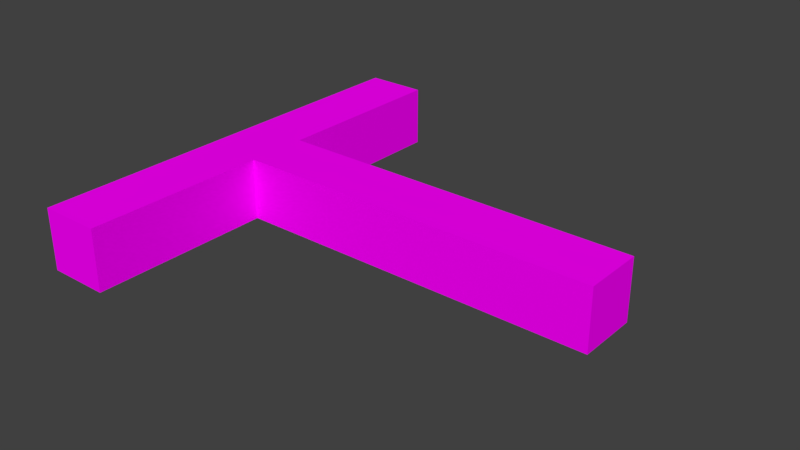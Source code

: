 # Source: corridor.blend  (saved by Blender 2.79.0; exported with 4.5.12 LTS)
import bpy
from mathutils import Matrix  # noqa: F401  (used for matrix-valued properties, if any)

bpy.ops.wm.read_factory_settings(use_empty=True)
scene = bpy.context.scene
scene.name = 'Scene'

# ---- collections
col_collection_1 = bpy.data.collections.new('Collection 1'); scene.collection.children.link(col_collection_1)
col_collection_3 = bpy.data.collections.new('Collection 3'); scene.collection.children.link(col_collection_3)

# ---- images (referenced by path relative to the original .blend; pixels are not part of the script)
import os
ASSET_DIR = os.environ.get("B2B_ASSET_DIR", "")  # directory of the original .blend (textures are referenced by path, not embedded)
HERE = os.path.dirname(os.path.abspath(__file__))  # packed textures are extracted next to this script under _unpacked/

def load_image(name, relpath, width, height, colorspace="sRGB"):
    """Load a texture the original file referenced (path relative to the .blend, or extracted next to this script)."""
    p = next((c for c in (os.path.join(HERE, relpath), os.path.join(ASSET_DIR, relpath)) if relpath and os.path.exists(c)), "")
    if p:
        img = bpy.data.images.load(p, check_existing=True)
        img.name = name
    else:  # same state as the original file: an image datablock whose file is absent (Cycles renders it pink)
        img = bpy.data.images.new(name, width, height)
        img.source = "FILE"
        img.filepath = "//" + (relpath or name)
    img.colorspace_settings.name = colorspace
    return img
img_stonewall01_jpg = load_image('stoneWall01.jpg', 'stoneWall01.jpg', 1024, 1024, 'sRGB')
img_stonefloor_jpg = load_image('stoneFloor.jpg', 'stoneFloor.jpg', 1024, 1024, 'sRGB')
img_stonewall02_jpg = load_image('stoneWall02.jpg', 'stoneWall02.jpg', 1024, 1024, 'sRGB')
img_oldwood01_jpg = load_image('oldWood01.jpg', 'oldWood01.jpg', 1024, 1024, 'sRGB')

# ---- materials (node trees are filled in below, after node groups)
mat_white = bpy.data.materials.new('White')
mat_white.alpha_threshold = 0.0
mat_white.roughness = 0.5
mat_white.line_color = (0.0, 0.0, 0.0, 1.0)
mat_black = bpy.data.materials.new('Black')
mat_black.alpha_threshold = 0.0
mat_black.diffuse_color = (0.04667, 0.04667, 0.04667, 1.0)
mat_black.roughness = 0.5
mat_wall_cycles = bpy.data.materials.new('Wall_cycles')
mat_wall_cycles.alpha_threshold = 0.0
mat_wall_cycles.roughness = 0.5
mat_floor_cycles = bpy.data.materials.new('Floor_cycles')
mat_floor_cycles.alpha_threshold = 0.0
mat_floor_cycles.roughness = 0.5
mat_ceiling_cycles = bpy.data.materials.new('Ceiling_cycles')
mat_ceiling_cycles.alpha_threshold = 0.0
mat_ceiling_cycles.roughness = 0.5
mat_wood_cycles = bpy.data.materials.new('wood_cycles')
mat_wood_cycles.alpha_threshold = 0.0
mat_wood_cycles.roughness = 0.5

# ---- material node trees
mat_white.use_nodes = True; mat_white.node_tree.nodes.clear()
_N = mat_white.node_tree.nodes; _L = mat_white.node_tree.links
n0 = _N.new('ShaderNodeOutputMaterial'); n0.name = 'Material Output'; n0.location = (300, 300)
n1 = _N.new('ShaderNodeBsdfDiffuse'); n1.name = 'Diffuse BSDF'; n1.location = (10, 300)
_L.new(n1.outputs[0], n0.inputs[0])
n0.is_active_output = True
mat_black.use_nodes = True; mat_black.node_tree.nodes.clear()
_N = mat_black.node_tree.nodes; _L = mat_black.node_tree.links
n0 = _N.new('ShaderNodeOutputMaterial'); n0.name = 'Material Output'; n0.location = (300, 300)
n1 = _N.new('ShaderNodeBsdfDiffuse'); n1.name = 'Diffuse BSDF'; n1.location = (10, 300)
n1.inputs[0].default_value = (0.04721, 0.04721, 0.04721, 1.0)
_L.new(n1.outputs[0], n0.inputs[0])
n0.is_active_output = True
mat_wall_cycles.use_nodes = True; mat_wall_cycles.node_tree.nodes.clear()
_N = mat_wall_cycles.node_tree.nodes; _L = mat_wall_cycles.node_tree.links
n0 = _N.new('ShaderNodeOutputMaterial'); n0.name = 'Material Output'; n0.location = (300, 300)
n1 = _N.new('ShaderNodeBsdfDiffuse'); n1.name = 'Diffuse BSDF'; n1.location = (10, 300)
n2 = _N.new('ShaderNodeTexImage'); n2.name = 'Image Texture'; n2.location = (-180, 300)
n2.width = 140
n2.image = img_stonewall01_jpg
_L.new(n1.outputs[0], n0.inputs[0])
_L.new(n2.outputs[0], n1.inputs[0])
n0.is_active_output = True
mat_floor_cycles.use_nodes = True; mat_floor_cycles.node_tree.nodes.clear()
_N = mat_floor_cycles.node_tree.nodes; _L = mat_floor_cycles.node_tree.links
n0 = _N.new('ShaderNodeOutputMaterial'); n0.name = 'Material Output'; n0.location = (300, 300)
n1 = _N.new('ShaderNodeBsdfDiffuse'); n1.name = 'Diffuse BSDF'; n1.location = (10, 300)
n2 = _N.new('ShaderNodeTexImage'); n2.name = 'Image Texture'; n2.location = (-180, 300)
n2.width = 140
n2.image = img_stonefloor_jpg
_L.new(n1.outputs[0], n0.inputs[0])
_L.new(n2.outputs[0], n1.inputs[0])
n0.is_active_output = True
mat_ceiling_cycles.use_nodes = True; mat_ceiling_cycles.node_tree.nodes.clear()
_N = mat_ceiling_cycles.node_tree.nodes; _L = mat_ceiling_cycles.node_tree.links
n0 = _N.new('ShaderNodeOutputMaterial'); n0.name = 'Material Output'; n0.location = (300, 300)
n1 = _N.new('ShaderNodeBsdfDiffuse'); n1.name = 'Diffuse BSDF'; n1.location = (10, 300)
n2 = _N.new('ShaderNodeTexImage'); n2.name = 'Image Texture'; n2.location = (-180, 300)
n2.width = 140
n2.image = img_stonewall02_jpg
_L.new(n1.outputs[0], n0.inputs[0])
_L.new(n2.outputs[0], n1.inputs[0])
n0.is_active_output = True
mat_wood_cycles.use_nodes = True; mat_wood_cycles.node_tree.nodes.clear()
_N = mat_wood_cycles.node_tree.nodes; _L = mat_wood_cycles.node_tree.links
n0 = _N.new('ShaderNodeOutputMaterial'); n0.name = 'Material Output'; n0.location = (300, 300)
n1 = _N.new('ShaderNodeBsdfDiffuse'); n1.name = 'Diffuse BSDF'; n1.location = (10, 300)
n2 = _N.new('ShaderNodeTexImage'); n2.name = 'Image Texture'; n2.location = (-180, 300)
n2.width = 140
n2.image = img_oldwood01_jpg
_L.new(n1.outputs[0], n0.inputs[0])
_L.new(n2.outputs[0], n1.inputs[0])
n0.is_active_output = True

# ---- world
world_world = bpy.data.worlds.new('World'); scene.world = world_world
world_world.color = (0.05088, 0.05088, 0.05088)
world_world.use_sun_shadow = False
world_world.sun_shadow_jitter_overblur = 0.0
world_world.cycles.sampling_method = 'MANUAL'

# ---- meshes
me_corridor = bpy.data.meshes.new('Corridor')
me_corridor.from_pydata([(1.0, 1.0, -1.0), (1.0, -1.0, -1.0), (-1.0, -1.0, -1.0), (-1.0, 1.0, -1.0), (1.0, 1.0, 1.0), (1.0, -1.0, 1.0), (-1.0, -1.0, 1.0), (-1.0, 1.0, 1.0), (3.0, 1.0, -1.0), (3.0, -1.0, -1.0), (3.0, 1.0, 1.0), (3.0, -1.0, 1.0), (5.0, 1.0, -1.0), (5.0, -1.0, -1.0), (5.0, 1.0, 1.0), (5.0, -1.0, 1.0), (7.0, 1.0, -1.0), (7.0, -1.0, -1.0), (7.0, 1.0, 1.0), (7.0, -1.0, 1.0), (-7.0, -1.0, -1.0), (-7.0, 1.0, -1.0), (-7.0, -1.0, 1.0), (-7.0, 1.0, 1.0), (-3.0, -1.0, 1.0), (-5.0, -1.0, 1.0), (-5.0, -1.0, -1.0), (-3.0, -1.0, -1.0), (-3.0, 1.0, 1.0), (-5.0, 1.0, 1.0), (-3.0, 1.0, -1.0), (-5.0, 1.0, -1.0), (-7.0, 7.0, -1.0), (-7.0, 7.0, 1.0), (-5.0, 7.0, 1.0), (-5.0, 7.0, -1.0), (-7.0, 3.0, -1.0), (-7.0, 5.0, -1.0), (-5.0, 5.0, -1.0), (-5.0, 3.0, -1.0), (-5.0, 5.0, 1.0), (-5.0, 3.0, 1.0), (-7.0, 5.0, 1.0), (-7.0, 3.0, 1.0), (-7.0, -3.0, -1.0), (-7.0, -3.0, 1.0), (-5.0, -3.0, 1.0), (-5.0, -3.0, -1.0), (-7.0, -5.0, -1.0), (-7.0, -5.0, 1.0), (-5.0, -5.0, 1.0), (-5.0, -5.0, -1.0), (-7.0, -7.0, -1.0), (-7.0, -7.0, 1.0), (-5.0, -7.0, 1.0), (-5.0, -7.0, -1.0)], [], [(0, 3, 2, 1), (4, 5, 6, 7), (4, 10, 11, 5), (1, 2, 6, 5), (22, 45, 44, 20), (4, 7, 3, 0), (10, 14, 15, 11), (5, 11, 9, 1), (0, 8, 10, 4), (1, 9, 8, 0), (12, 16, 18, 14), (8, 12, 14, 10), (11, 15, 13, 9), (9, 13, 12, 8), (16, 17, 19, 18), (15, 19, 17, 13), (13, 17, 16, 12), (14, 18, 19, 15), (20, 21, 23, 22), (25, 22, 23, 29), (38, 35, 32, 37), (31, 21, 20, 26), (3, 30, 27, 2), (30, 31, 26, 27), (7, 28, 30, 3), (28, 29, 31, 30), (6, 24, 28, 7), (24, 25, 29, 28), (2, 27, 24, 6), (27, 26, 25, 24), (34, 33, 32, 35), (40, 34, 35, 38), (42, 33, 34, 40), (37, 32, 33, 42), (21, 36, 43, 23), (36, 37, 42, 43), (23, 43, 41, 29), (43, 42, 40, 41), (29, 41, 39, 31), (41, 40, 38, 39), (31, 39, 36, 21), (39, 38, 37, 36), (47, 51, 50, 46), (26, 47, 46, 25), (20, 44, 47, 26), (25, 46, 45, 22), (48, 52, 55, 51), (46, 50, 49, 45), (44, 48, 51, 47), (45, 49, 48, 44), (55, 52, 53, 54), (49, 53, 52, 48), (51, 55, 54, 50), (50, 54, 53, 49)])
me_corridor.polygons.foreach_set('material_index', [3, 4, 4, 2, 2, 2, 4, 2, 2, 3, 2, 2, 2, 3, 2, 2, 3, 4, 2, 4, 3, 3, 3, 3, 2, 2, 4, 4, 2, 2, 2, 2, 4, 2, 2, 2, 4, 4, 2, 2, 3, 3, 2, 2, 3, 4, 3, 4, 3, 2, 2, 2, 2, 4])
_uv = me_corridor.uv_layers.new(name='UVMap')
_uv.uv.foreach_set('vector', [0.5234, 0.4236, 0.416, 0.4236, 0.416, 0.5785, 0.5234, 0.5785, 0.655, 0.5334, 0.655, 0.3773, 0.499, 0.3773, 0.499, 0.5334, 0.655, 0.5334, 0.8111, 0.5334, 0.8111, 0.3773, 0.655, 0.3773, 1.119, -0.08523, 0.4212, -0.08523, 0.4212, 0.962, 1.119, 0.962, 0.5124, 0.962, 1.21, 0.962, 1.21, -0.08523, 0.5124, -0.08523, -0.001806, 1.065, 0.8354, 1.065, 0.8354, -0.1911, -0.001806, -0.1911, 0.8111, 0.5334, 0.9672, 0.5334, 0.9672, 0.3773, 0.8111, 0.3773, 1.119, 1.055, 1.817, 1.055, 1.817, 0.007814, 1.119, 0.007814, 0.1001, -0.08523, -0.5976, -0.08523, -0.5976, 0.962, 0.1001, 0.962, 0.5234, 0.5785, 0.6309, 0.5785, 0.6309, 0.4236, 0.5234, 0.4236, -1.624, 0.02487, -2.504, 0.02487, -2.504, 1.345, -1.624, 1.345, 0.7144, -0.01764, 0.02535, -0.01764, 0.02535, 1.017, 0.7144, 1.017, 1.817, 0.962, 2.514, 0.962, 2.514, -0.08523, 1.817, -0.08523, 0.6309, 0.5785, 0.7383, 0.5785, 0.7383, 0.4236, 0.6309, 0.4236, 1.404, -0.08523, 0.7066, -0.08523, 0.7066, 0.962, 1.404, 0.962, 2.514, 0.962, 3.212, 0.962, 3.212, -0.08523, 2.514, -0.08523, 0.7383, 0.5785, 0.8457, 0.5785, 0.8457, 0.4236, 0.7383, 0.4236, 0.9672, 0.5334, 1.123, 0.5334, 1.123, 0.3773, 0.9672, 0.3773, 0.5124, -0.08523, -0.1853, -0.08523, -0.1853, 0.962, 0.5124, 0.962, 0.1869, 0.3773, 0.03079, 0.3773, 0.03079, 0.5334, 0.1869, 0.5334, 0.2012, 0.1137, 0.2012, -0.04124, 0.09375, -0.04124, 0.09375, 0.1137, 0.2012, 0.4236, 0.09375, 0.4236, 0.09375, 0.5785, 0.2012, 0.5785, 0.416, 0.4236, 0.3086, 0.4236, 0.3086, 0.5785, 0.416, 0.5785, 0.3086, 0.4236, 0.2012, 0.4236, 0.2012, 0.5785, 0.3086, 0.5785, 0.8354, 1.065, 1.673, 1.065, 1.673, -0.1911, 0.8354, -0.1911, 1.673, 1.065, 2.51, 1.065, 2.51, -0.1911, 1.673, -0.1911, 0.499, 0.3773, 0.3429, 0.3773, 0.3429, 0.5334, 0.499, 0.5334, 0.3429, 0.3773, 0.1869, 0.3773, 0.1869, 0.5334, 0.3429, 0.5334, 0.4522, 0.04658, -0.2455, 0.04658, -0.2455, 1.094, 0.4522, 1.094, -0.2765, -0.08523, -0.9741, -0.08523, -0.9741, 0.962, -0.2765, 0.962, 2.193, 0.962, 2.891, 0.962, 2.891, -0.08523, 2.193, -0.08523, 2.809, 0.9762, 3.507, 0.9473, 3.488, -0.09948, 2.79, -0.07058, 0.03079, 0.8455, 0.03079, 1.002, 0.1869, 1.002, 0.1869, 0.8455, -1.581, -0.08523, -2.278, -0.08523, -2.278, 0.962, -1.581, 0.962, -0.1853, -0.08523, -0.883, -0.08523, -0.883, 0.962, -0.1853, 0.962, -0.883, -0.08523, -1.581, -0.08523, -1.581, 0.962, -0.883, 0.962, 0.03079, 0.5334, 0.03079, 0.6894, 0.1869, 0.6894, 0.1869, 0.5334, 0.03079, 0.6894, 0.03079, 0.8455, 0.1869, 0.8455, 0.1869, 0.6894, 1.404, 0.962, 2.102, 0.962, 2.102, -0.08523, 1.404, -0.08523, 0.1632, 1.045, 0.8544, 1.073, 0.8732, 0.03558, 0.182, 0.007418, 0.2012, 0.4236, 0.2012, 0.2686, 0.09375, 0.2686, 0.09375, 0.4236, 0.2012, 0.2686, 0.2012, 0.1137, 0.09375, 0.1137, 0.09375, 0.2686, 0.008915, -0.08523, -0.6888, -0.08523, -0.6888, 0.962, 0.008915, 0.962, 0.7066, -0.08523, 0.008915, -0.08523, 0.008915, 0.962, 0.7066, 0.962, 0.09375, 0.5785, 0.09375, 0.7334, 0.2012, 0.7334, 0.2012, 0.5785, 0.1869, 0.3773, 0.1869, 0.2212, 0.03079, 0.2212, 0.03079, 0.3773, 0.09375, 0.8884, 0.09375, 1.043, 0.2012, 1.043, 0.2012, 0.8884, 0.1869, 0.2212, 0.1869, 0.06518, 0.03079, 0.06518, 0.03079, 0.2212, 0.09375, 0.7334, 0.09375, 0.8884, 0.2012, 0.8884, 0.2012, 0.7334, 1.21, 0.962, 1.908, 0.962, 1.908, -0.08523, 1.21, -0.08523, -0.9741, -0.08523, -1.672, -0.08523, -1.672, 0.962, -0.9741, 0.962, 1.908, 0.962, 2.605, 0.962, 2.605, -0.08523, 1.908, -0.08523, -0.6888, -0.08523, -1.386, -0.08523, -1.386, 0.962, -0.6888, 0.962, 0.1869, 0.06518, 0.1869, -0.09088, 0.03079, -0.09088, 0.03079, 0.06518])
me_corridor.materials.append(mat_white)
me_corridor.materials.append(mat_black)
me_corridor.materials.append(mat_wall_cycles)
me_corridor.materials.append(mat_floor_cycles)
me_corridor.materials.append(mat_ceiling_cycles)
me_corridor.use_remesh_preserve_volume = False
me_corridor.use_remesh_preserve_attributes = False
me_corridor.use_mirror_vertex_groups = False
me_corridor.update()
me_cylinder_003 = bpy.data.meshes.new('Cylinder.003')
me_cylinder_003.from_pydata([(0.07682, 0.06368, -0.8449), (0.07682, 0.07071, -0.839), (0.08555, 0.06368, -0.839), (0.07682, 0.06865, -0.8432), (0.08186, 0.06774, -0.8424), (0.083, 0.06865, -0.839), (0.083, 0.06368, -0.8432), (0.08765, 0.06368, 0.8313), (0.09667, 0.06368, 0.8251), (0.08794, 0.07071, 0.8252), (0.09391, 0.06368, 0.8295), (0.09281, 0.06774, 0.8287), (0.09411, 0.06865, 0.8251), (0.08773, 0.06865, 0.8295), (0.07682, -0.06368, -0.8449), (0.08555, -0.06368, -0.839), (0.07682, -0.07071, -0.839), (0.083, -0.06368, -0.8432), (0.08186, -0.06774, -0.8424), (0.083, -0.06865, -0.839), (0.07682, -0.06865, -0.8432), (0.08715, -0.06368, 0.8318), (0.08738, -0.07071, 0.8257), (0.09617, -0.06368, 0.8256), (0.0872, -0.06865, 0.83), (0.09228, -0.06774, 0.8292), (0.09357, -0.06865, 0.8256), (0.09341, -0.06368, 0.83), (-0.08143, -0.06368, -0.8449), (-0.08143, -0.07071, -0.839), (-0.09016, -0.06368, -0.839), (-0.08143, -0.06865, -0.8432), (-0.08647, -0.06774, -0.8424), (-0.0876, -0.06865, -0.839), (-0.0876, -0.06368, -0.8432), (-0.07163, -0.06368, 0.8323), (-0.08014, -0.06368, 0.8262), (-0.07141, -0.07071, 0.8262), (-0.07776, -0.06368, 0.8305), (-0.07662, -0.06774, 0.8297), (-0.07761, -0.06865, 0.8262), (-0.07159, -0.06865, 0.8305), (-0.08143, 0.06368, -0.8449), (-0.09016, 0.06368, -0.839), (-0.08143, 0.07071, -0.839), (-0.0876, 0.06368, -0.8432), (-0.08647, 0.06774, -0.8424), (-0.0876, 0.06865, -0.839), (-0.08143, 0.06865, -0.8432), (-0.07115, 0.06368, 0.8319), (-0.07087, 0.07071, 0.8257), (-0.07966, 0.06368, 0.8257), (-0.07107, 0.06865, 0.8301), (-0.07611, 0.06774, 0.8293), (-0.07708, 0.06865, 0.8257), (-0.07728, 0.06368, 0.8301), (0.07767, 0.07071, -0.5609), (0.08794, 0.07071, -0.2912), (0.1017, 0.07071, -0.02456), (0.1086, 0.07071, 0.2482), (0.1017, 0.07071, 0.5336), (0.1079, 0.06865, 0.5335), (0.1148, 0.06865, 0.2482), (0.1079, 0.06865, -0.02456), (0.09411, 0.06865, -0.2912), (0.08384, 0.06865, -0.5609), (0.1105, 0.06368, 0.5335), (0.1174, 0.06368, 0.2482), (0.1105, 0.06368, -0.02456), (0.09667, 0.06368, -0.2912), (0.0864, 0.06368, -0.5609), (0.1008, -0.07071, 0.5344), (0.1073, -0.07071, 0.2494), (0.1008, -0.07071, -0.02368), (0.08738, -0.07071, -0.2907), (0.07753, -0.07071, -0.5607), (0.08371, -0.06865, -0.5607), (0.09357, -0.06865, -0.2907), (0.107, -0.06865, -0.02371), (0.1135, -0.06865, 0.2494), (0.107, -0.06865, 0.5344), (0.08628, -0.06368, -0.5607), (0.09617, -0.06368, -0.2908), (0.1096, -0.06368, -0.02377), (0.1162, -0.06368, 0.2493), (0.1096, -0.06368, 0.5343), (-0.06718, -0.06368, 0.5353), (-0.06086, -0.06368, 0.2505), (-0.06718, -0.06368, -0.0228), (-0.08014, -0.06368, -0.2902), (-0.08957, -0.06368, -0.5606), (-0.08702, -0.06865, -0.5606), (-0.07761, -0.06865, -0.2902), (-0.06466, -0.06865, -0.02277), (-0.05835, -0.06865, 0.2506), (-0.06466, -0.06865, 0.5354), (-0.08084, -0.07071, -0.5606), (-0.07141, -0.07071, -0.2902), (-0.05844, -0.07071, -0.02281), (-0.05213, -0.07071, 0.2505), (-0.05844, -0.07071, 0.5353), (-0.0575, 0.07071, 0.5345), (-0.05092, 0.07071, 0.2494), (-0.0575, 0.07071, -0.02366), (-0.07087, 0.07071, -0.2907), (-0.08072, 0.07071, -0.5607), (-0.0869, 0.06865, -0.5607), (-0.07708, 0.06865, -0.2906), (-0.06374, 0.06865, -0.0236), (-0.05718, 0.06865, 0.2495), (-0.06374, 0.06865, 0.5345), (-0.08946, 0.06368, -0.5607), (-0.07966, 0.06368, -0.2906), (-0.06633, 0.06368, -0.02357), (-0.05978, 0.06368, 0.2496), (-0.06633, 0.06368, 0.5346)], [], [(101, 50, 9, 60), (86, 36, 51, 115), (71, 22, 37, 100), (21, 7, 49, 35), (66, 8, 23, 85), (0, 3, 4, 6), (1, 5, 4, 3), (2, 6, 4, 5), (7, 10, 11, 13), (8, 12, 11, 10), (9, 13, 11, 12), (14, 17, 18, 20), (15, 19, 18, 17), (16, 20, 18, 19), (21, 24, 25, 27), (22, 26, 25, 24), (23, 27, 25, 26), (28, 31, 32, 34), (29, 33, 32, 31), (30, 34, 32, 33), (35, 38, 39, 41), (36, 40, 39, 38), (37, 41, 39, 40), (42, 45, 46, 48), (43, 47, 46, 45), (44, 48, 46, 47), (49, 52, 53, 55), (50, 54, 53, 52), (51, 55, 53, 54), (2, 15, 17, 6), (6, 17, 14, 0), (23, 8, 10, 27), (27, 10, 7, 21), (60, 9, 12, 61), (61, 12, 8, 66), (75, 16, 19, 76), (76, 19, 15, 81), (16, 29, 31, 20), (20, 31, 28, 14), (37, 22, 24, 41), (41, 24, 21, 35), (90, 30, 33, 91), (91, 33, 29, 96), (30, 43, 45, 34), (34, 45, 42, 28), (51, 36, 38, 55), (55, 38, 35, 49), (105, 44, 47, 106), (106, 47, 43, 111), (44, 1, 3, 48), (48, 3, 0, 42), (9, 50, 52, 13), (13, 52, 49, 7), (0, 14, 28, 42), (54, 110, 115, 51), (110, 109, 114, 115), (109, 108, 113, 114), (108, 107, 112, 113), (107, 106, 111, 112), (50, 101, 110, 54), (101, 102, 109, 110), (102, 103, 108, 109), (103, 104, 107, 108), (104, 105, 106, 107), (40, 95, 100, 37), (95, 94, 99, 100), (94, 93, 98, 99), (93, 92, 97, 98), (92, 91, 96, 97), (36, 86, 95, 40), (86, 87, 94, 95), (87, 88, 93, 94), (88, 89, 92, 93), (89, 90, 91, 92), (26, 80, 85, 23), (80, 79, 84, 85), (79, 78, 83, 84), (78, 77, 82, 83), (77, 76, 81, 82), (22, 71, 80, 26), (71, 72, 79, 80), (72, 73, 78, 79), (73, 74, 77, 78), (74, 75, 76, 77), (5, 65, 70, 2), (65, 64, 69, 70), (64, 63, 68, 69), (63, 62, 67, 68), (62, 61, 66, 67), (1, 56, 65, 5), (56, 57, 64, 65), (57, 58, 63, 64), (58, 59, 62, 63), (59, 60, 61, 62), (2, 70, 81, 15), (70, 69, 82, 81), (69, 68, 83, 82), (68, 67, 84, 83), (67, 66, 85, 84), (16, 75, 96, 29), (75, 74, 97, 96), (74, 73, 98, 97), (73, 72, 99, 98), (72, 71, 100, 99), (30, 90, 111, 43), (90, 89, 112, 111), (89, 88, 113, 112), (88, 87, 114, 113), (87, 86, 115, 114), (44, 105, 56, 1), (105, 104, 57, 56), (104, 103, 58, 57), (103, 102, 59, 58), (102, 101, 60, 59)])
_uv = me_cylinder_003.uv_layers.new(name='UVMap')
_uv.uv.foreach_set('vector', [0.823, 0.7581, 0.9883, 0.7581, 0.9883, 0.98, 0.823, 0.98, 0.823, 0.5117, 0.9883, 0.5117, 0.9883, 0.7336, 0.823, 0.7336, 0.823, 0.2652, 0.9883, 0.2652, 0.9883, 0.4872, 0.823, 0.4872, -0.5067, 0.5245, -0.4007, 0.6847, -0.5067, 0.8449, -0.6126, 0.6847, 0.823, 0.01881, 0.9883, 0.01881, 0.9883, 0.2407, 0.823, 0.2407, -0.4007, 0.3141, -0.3949, 0.323, -0.3915, 0.3179, -0.3949, 0.3053, -0.003653, 0.98, -0.003653, 0.9922, -0.005679, 0.9922, -0.007163, 0.98, -0.003653, 0.01881, -0.007163, 0.01881, -0.007163, 0.01174, -0.003653, 0.006567, -0.4007, 0.6847, -0.3949, 0.6758, -0.3915, 0.6809, -0.3949, 0.6935, 0.9883, 0.01881, 0.9883, 0.006567, 0.9904, 0.006567, 0.9919, 0.01881, 0.9883, 0.98, 0.9919, 0.98, 0.9919, 0.9871, 0.9883, 0.9922, -0.5067, 0.1539, -0.5008, 0.1451, -0.5042, 0.14, -0.5125, 0.1451, -0.003653, 0.2407, -0.003653, 0.253, -0.005679, 0.253, -0.007163, 0.2407, -0.003653, 0.2652, -0.007163, 0.2652, -0.007163, 0.2582, -0.003653, 0.253, -0.5067, 0.5245, -0.5125, 0.5157, -0.5091, 0.5106, -0.5008, 0.5157, 0.9883, 0.2652, 0.9883, 0.253, 0.9904, 0.253, 0.9919, 0.2652, 0.9883, 0.2407, 0.9919, 0.2407, 0.9919, 0.2478, 0.9883, 0.253, -0.6126, 0.3141, -0.6185, 0.3053, -0.6219, 0.3104, -0.6185, 0.323, -0.003653, 0.4872, -0.003653, 0.4994, -0.005679, 0.4994, -0.007163, 0.4872, -0.003653, 0.5117, -0.007163, 0.5117, -0.007163, 0.5046, -0.003653, 0.4994, -0.6126, 0.6847, -0.6185, 0.6935, -0.6219, 0.6884, -0.6185, 0.6758, 0.9883, 0.5117, 0.9883, 0.4994, 0.9904, 0.4994, 0.9919, 0.5117, 0.9883, 0.4872, 0.9919, 0.4872, 0.9919, 0.4942, 0.9883, 0.4994, -0.5067, 0.4743, -0.5125, 0.4832, -0.5091, 0.4883, -0.5008, 0.4832, -0.003653, 0.7336, -0.003653, 0.7458, -0.005679, 0.7458, -0.007163, 0.7336, -0.003653, 0.7581, -0.007163, 0.7581, -0.007163, 0.751, -0.003653, 0.7458, -0.5067, 0.8449, -0.5008, 0.8537, -0.5042, 0.8588, -0.5125, 0.8537, 0.9883, 0.7581, 0.9883, 0.7458, 0.9904, 0.7458, 0.9919, 0.7581, 0.9883, 0.7336, 0.9919, 0.7336, 0.9919, 0.7407, 0.9883, 0.7458, -0.003653, 0.01881, -0.003653, 0.2407, -0.007163, 0.2407, -0.007163, 0.01881, -0.3949, 0.3053, -0.5008, 0.1451, -0.5067, 0.1539, -0.4007, 0.3141, 0.9883, 0.2407, 0.9883, 0.01881, 0.9919, 0.01881, 0.9919, 0.2407, -0.5008, 0.5157, -0.3949, 0.6758, -0.4007, 0.6847, -0.5067, 0.5245, 0.823, 0.98, 0.9883, 0.98, 0.9883, 0.9922, 0.823, 0.9922, 0.823, 0.006567, 0.9883, 0.006567, 0.9883, 0.01881, 0.823, 0.01881, 0.1617, 0.2652, -0.003653, 0.2652, -0.003653, 0.253, 0.1617, 0.253, 0.1617, 0.253, -0.003653, 0.253, -0.003653, 0.2407, 0.1617, 0.2407, -0.003653, 0.2652, -0.003653, 0.4872, -0.007163, 0.4872, -0.007163, 0.2652, -0.5125, 0.1451, -0.6185, 0.3053, -0.6126, 0.3141, -0.5067, 0.1539, 0.9883, 0.4872, 0.9883, 0.2652, 0.9919, 0.2652, 0.9919, 0.4872, -0.6185, 0.6758, -0.5125, 0.5157, -0.5067, 0.5245, -0.6126, 0.6847, 0.1617, 0.5117, -0.003653, 0.5117, -0.003653, 0.4994, 0.1617, 0.4994, 0.1617, 0.4994, -0.003653, 0.4994, -0.003653, 0.4872, 0.1617, 0.4872, -0.003653, 0.5117, -0.003653, 0.7336, -0.007163, 0.7336, -0.007163, 0.5117, -0.6185, 0.323, -0.5125, 0.4832, -0.5067, 0.4743, -0.6126, 0.3141, 0.9883, 0.7336, 0.9883, 0.5117, 0.9919, 0.5117, 0.9919, 0.7336, -0.5125, 0.8537, -0.6185, 0.6935, -0.6126, 0.6847, -0.5067, 0.8449, 0.1617, 0.7581, -0.003653, 0.7581, -0.003653, 0.7458, 0.1617, 0.7458, 0.1617, 0.7458, -0.003653, 0.7458, -0.003653, 0.7336, 0.1617, 0.7336, -0.003653, 0.7581, -0.003653, 0.98, -0.007163, 0.98, -0.007163, 0.7581, -0.5008, 0.4832, -0.3949, 0.323, -0.4007, 0.3141, -0.5067, 0.4743, 0.9883, 0.98, 0.9883, 0.7581, 0.9919, 0.7581, 0.9919, 0.98, -0.3949, 0.6935, -0.5008, 0.8537, -0.5067, 0.8449, -0.4007, 0.6847, -0.4007, 0.3141, -0.5067, 0.1539, -0.6126, 0.3141, -0.5067, 0.4743, 0.9883, 0.7458, 0.823, 0.7458, 0.823, 0.7336, 0.9883, 0.7336, 0.823, 0.7458, 0.6577, 0.7458, 0.6577, 0.7336, 0.823, 0.7336, 0.6577, 0.7458, 0.4923, 0.7458, 0.4923, 0.7336, 0.6577, 0.7336, 0.4923, 0.7458, 0.327, 0.7458, 0.327, 0.7336, 0.4923, 0.7336, 0.327, 0.7458, 0.1617, 0.7458, 0.1617, 0.7336, 0.327, 0.7336, 0.9883, 0.7581, 0.823, 0.7581, 0.823, 0.7458, 0.9883, 0.7458, 0.823, 0.7581, 0.6577, 0.7581, 0.6577, 0.7458, 0.823, 0.7458, 0.6577, 0.7581, 0.4923, 0.7581, 0.4923, 0.7458, 0.6577, 0.7458, 0.4923, 0.7581, 0.327, 0.7581, 0.327, 0.7458, 0.4923, 0.7458, 0.327, 0.7581, 0.1617, 0.7581, 0.1617, 0.7458, 0.327, 0.7458, 0.9883, 0.4994, 0.823, 0.4994, 0.823, 0.4872, 0.9883, 0.4872, 0.823, 0.4994, 0.6577, 0.4994, 0.6577, 0.4872, 0.823, 0.4872, 0.6577, 0.4994, 0.4923, 0.4994, 0.4923, 0.4872, 0.6577, 0.4872, 0.4923, 0.4994, 0.327, 0.4994, 0.327, 0.4872, 0.4923, 0.4872, 0.327, 0.4994, 0.1617, 0.4994, 0.1617, 0.4872, 0.327, 0.4872, 0.9883, 0.5117, 0.823, 0.5117, 0.823, 0.4994, 0.9883, 0.4994, 0.823, 0.5117, 0.6577, 0.5117, 0.6577, 0.4994, 0.823, 0.4994, 0.6577, 0.5117, 0.4923, 0.5117, 0.4923, 0.4994, 0.6577, 0.4994, 0.4923, 0.5117, 0.327, 0.5117, 0.327, 0.4994, 0.4923, 0.4994, 0.327, 0.5117, 0.1617, 0.5117, 0.1617, 0.4994, 0.327, 0.4994, 0.9883, 0.253, 0.823, 0.253, 0.823, 0.2407, 0.9883, 0.2407, 0.823, 0.253, 0.6577, 0.253, 0.6577, 0.2407, 0.823, 0.2407, 0.6577, 0.253, 0.4923, 0.253, 0.4923, 0.2407, 0.6577, 0.2407, 0.4923, 0.253, 0.327, 0.253, 0.327, 0.2407, 0.4923, 0.2407, 0.327, 0.253, 0.1617, 0.253, 0.1617, 0.2407, 0.327, 0.2407, 0.9883, 0.2652, 0.823, 0.2652, 0.823, 0.253, 0.9883, 0.253, 0.823, 0.2652, 0.6577, 0.2652, 0.6577, 0.253, 0.823, 0.253, 0.6577, 0.2652, 0.4923, 0.2652, 0.4923, 0.253, 0.6577, 0.253, 0.4923, 0.2652, 0.327, 0.2652, 0.327, 0.253, 0.4923, 0.253, 0.327, 0.2652, 0.1617, 0.2652, 0.1617, 0.253, 0.327, 0.253, -0.003653, 0.006567, 0.1617, 0.006567, 0.1617, 0.01881, -0.003653, 0.01881, 0.1617, 0.006567, 0.327, 0.006567, 0.327, 0.01881, 0.1617, 0.01881, 0.327, 0.006567, 0.4923, 0.006567, 0.4923, 0.01881, 0.327, 0.01881, 0.4923, 0.006567, 0.6577, 0.006567, 0.6577, 0.01881, 0.4923, 0.01881, 0.6577, 0.006567, 0.823, 0.006567, 0.823, 0.01881, 0.6577, 0.01881, -0.003653, 0.98, 0.1617, 0.98, 0.1617, 0.9922, -0.003653, 0.9922, 0.1617, 0.98, 0.327, 0.98, 0.327, 0.9922, 0.1617, 0.9922, 0.327, 0.98, 0.4923, 0.98, 0.4923, 0.9922, 0.327, 0.9922, 0.4923, 0.98, 0.6577, 0.98, 0.6577, 0.9922, 0.4923, 0.9922, 0.6577, 0.98, 0.823, 0.98, 0.823, 0.9922, 0.6577, 0.9922, -0.003653, 0.01881, 0.1617, 0.01881, 0.1617, 0.2407, -0.003653, 0.2407, 0.1617, 0.01881, 0.327, 0.01881, 0.327, 0.2407, 0.1617, 0.2407, 0.327, 0.01881, 0.4923, 0.01881, 0.4923, 0.2407, 0.327, 0.2407, 0.4923, 0.01881, 0.6577, 0.01881, 0.6577, 0.2407, 0.4923, 0.2407, 0.6577, 0.01881, 0.823, 0.01881, 0.823, 0.2407, 0.6577, 0.2407, -0.003653, 0.2652, 0.1617, 0.2652, 0.1617, 0.4872, -0.003653, 0.4872, 0.1617, 0.2652, 0.327, 0.2652, 0.327, 0.4872, 0.1617, 0.4872, 0.327, 0.2652, 0.4923, 0.2652, 0.4923, 0.4872, 0.327, 0.4872, 0.4923, 0.2652, 0.6577, 0.2652, 0.6577, 0.4872, 0.4923, 0.4872, 0.6577, 0.2652, 0.823, 0.2652, 0.823, 0.4872, 0.6577, 0.4872, -0.003653, 0.5117, 0.1617, 0.5117, 0.1617, 0.7336, -0.003653, 0.7336, 0.1617, 0.5117, 0.327, 0.5117, 0.327, 0.7336, 0.1617, 0.7336, 0.327, 0.5117, 0.4923, 0.5117, 0.4923, 0.7336, 0.327, 0.7336, 0.4923, 0.5117, 0.6577, 0.5117, 0.6577, 0.7336, 0.4923, 0.7336, 0.6577, 0.5117, 0.823, 0.5117, 0.823, 0.7336, 0.6577, 0.7336, -0.003653, 0.7581, 0.1617, 0.7581, 0.1617, 0.98, -0.003653, 0.98, 0.1617, 0.7581, 0.327, 0.7581, 0.327, 0.98, 0.1617, 0.98, 0.327, 0.7581, 0.4923, 0.7581, 0.4923, 0.98, 0.327, 0.98, 0.4923, 0.7581, 0.6577, 0.7581, 0.6577, 0.98, 0.4923, 0.98, 0.6577, 0.7581, 0.823, 0.7581, 0.823, 0.98, 0.6577, 0.98])
me_cylinder_003.materials.append(mat_wood_cycles)
me_cylinder_003.use_remesh_preserve_volume = False
me_cylinder_003.use_remesh_preserve_attributes = False
me_cylinder_003.use_mirror_vertex_groups = False
me_cylinder_003.update()
me_cylinder_002 = bpy.data.meshes.new('Cylinder.002')
me_cylinder_002.from_pydata([(0.09872, 0.06886, -1.0), (0.09872, 0.07603, -0.993), (0.1091, 0.06897, -0.993), (0.09872, 0.07387, -0.9979), (0.1047, 0.07296, -0.997), (0.1061, 0.07395, -0.993), (0.1061, 0.06888, -0.9979), (0.08926, 0.06078, 0.9886), (0.09932, 0.06069, 0.9812), (0.08905, 0.06773, 0.9812), (0.09651, 0.06075, 0.9864), (0.09519, 0.06481, 0.9855), (0.09636, 0.06567, 0.9812), (0.08925, 0.06573, 0.9864), (0.09871, -0.05876, -1.0), (0.1091, -0.05865, -0.993), (0.09871, -0.06568, -0.993), (0.1061, -0.05874, -0.9979), (0.1047, -0.06279, -0.997), (0.1061, -0.06363, -0.993), (0.09871, -0.06371, -0.9979), (0.08763, -0.06672, 0.9891), (0.08721, -0.07384, 0.9818), (0.09765, -0.06682, 0.9818), (0.08748, -0.07172, 0.987), (0.09344, -0.07082, 0.986), (0.09457, -0.07179, 0.9818), (0.09487, -0.06675, 0.987), (-0.08982, -0.05849, -1.0), (-0.08982, -0.06541, -0.993), (-0.1002, -0.05835, -0.993), (-0.08982, -0.06344, -0.9979), (-0.09583, -0.0625, -0.997), (-0.09717, -0.06334, -0.993), (-0.09718, -0.05845, -0.9979), (-0.09999, -0.06652, 0.9897), (-0.1107, -0.06659, 0.9824), (-0.1004, -0.07363, 0.9824), (-0.1074, -0.06653, 0.9876), (-0.1061, -0.0706, 0.9867), (-0.1077, -0.07156, 0.9825), (-0.1001, -0.07151, 0.9876), (-0.08981, 0.06914, -1.0), (-0.1002, 0.06928, -0.993), (-0.08981, 0.07631, -0.993), (-0.09717, 0.06918, -0.9979), (-0.09581, 0.07326, -0.997), (-0.09716, 0.07425, -0.993), (-0.08981, 0.07415, -0.9979), (-0.09842, 0.06098, 0.9892), (-0.09862, 0.06793, 0.9819), (-0.1091, 0.06091, 0.9819), (-0.09843, 0.06593, 0.987), (-0.1045, 0.06502, 0.9861), (-0.106, 0.06588, 0.9819), (-0.1058, 0.06097, 0.9871), (0.09716, 0.08207, -0.663), (0.08572, 0.08201, -0.3431), (0.0722, 0.07522, -0.02678), (0.06527, 0.06697, 0.2969), (0.07274, 0.06391, 0.6353), (0.08003, 0.06183, 0.6353), (0.07254, 0.06488, 0.2968), (0.07948, 0.07312, -0.02679), (0.09302, 0.0799, -0.3431), (0.1045, 0.07997, -0.663), (0.08291, 0.05684, 0.6353), (0.07538, 0.05988, 0.2968), (0.08237, 0.06812, -0.02679), (0.09597, 0.0749, -0.3431), (0.1075, 0.07498, -0.663), (0.06941, -0.07789, 0.6364), (0.06065, -0.0752, 0.2983), (0.06863, -0.06706, -0.02574), (0.08361, -0.06024, -0.3425), (0.09657, -0.05989, -0.6628), (0.1039, -0.05786, -0.6629), (0.09097, -0.0582, -0.3425), (0.07601, -0.06502, -0.02577), (0.06804, -0.07315, 0.2982), (0.07678, -0.07583, 0.6363), (0.107, -0.05287, -0.6629), (0.09406, -0.05321, -0.3426), (0.07914, -0.06003, -0.02585), (0.07119, -0.06817, 0.2981), (0.0799, -0.07086, 0.6363), (-0.1279, -0.07044, 0.6374), (-0.1363, -0.06754, 0.2996), (-0.1288, -0.05932, -0.0247), (-0.1142, -0.05241, -0.3419), (-0.1019, -0.05228, -0.6627), (-0.09889, -0.05728, -0.6627), (-0.1112, -0.05742, -0.3419), (-0.1258, -0.06433, -0.02466), (-0.1334, -0.07255, 0.2996), (-0.1249, -0.07543, 0.6375), (-0.09156, -0.05936, -0.6627), (-0.1039, -0.05952, -0.3419), (-0.1186, -0.06642, -0.02471), (-0.1262, -0.07464, 0.2996), (-0.1177, -0.07751, 0.6374), (-0.1145, 0.06427, 0.6364), (-0.122, 0.06751, 0.2983), (-0.1152, 0.07588, -0.02572), (-0.1019, 0.08278, -0.3425), (-0.09102, 0.08261, -0.6628), (-0.09837, 0.08056, -0.6628), (-0.1092, 0.08073, -0.3424), (-0.1225, 0.07383, -0.02564), (-0.1293, 0.06547, 0.2984), (-0.1218, 0.06223, 0.6365), (-0.1014, 0.07559, -0.6628), (-0.1123, 0.07575, -0.3424), (-0.1257, 0.06884, -0.02561), (-0.1325, 0.06048, 0.2984), (-0.125, 0.05725, 0.6365)], [], [(101, 50, 9, 60), (86, 36, 51, 115), (71, 22, 37, 100), (21, 7, 49, 35), (66, 8, 23, 85), (0, 3, 4, 6), (1, 5, 4, 3), (2, 6, 4, 5), (7, 10, 11, 13), (8, 12, 11, 10), (9, 13, 11, 12), (14, 17, 18, 20), (15, 19, 18, 17), (16, 20, 18, 19), (21, 24, 25, 27), (22, 26, 25, 24), (23, 27, 25, 26), (28, 31, 32, 34), (29, 33, 32, 31), (30, 34, 32, 33), (35, 38, 39, 41), (36, 40, 39, 38), (37, 41, 39, 40), (42, 45, 46, 48), (43, 47, 46, 45), (44, 48, 46, 47), (49, 52, 53, 55), (50, 54, 53, 52), (51, 55, 53, 54), (2, 15, 17, 6), (6, 17, 14, 0), (23, 8, 10, 27), (27, 10, 7, 21), (60, 9, 12, 61), (61, 12, 8, 66), (75, 16, 19, 76), (76, 19, 15, 81), (16, 29, 31, 20), (20, 31, 28, 14), (37, 22, 24, 41), (41, 24, 21, 35), (90, 30, 33, 91), (91, 33, 29, 96), (30, 43, 45, 34), (34, 45, 42, 28), (51, 36, 38, 55), (55, 38, 35, 49), (105, 44, 47, 106), (106, 47, 43, 111), (44, 1, 3, 48), (48, 3, 0, 42), (9, 50, 52, 13), (13, 52, 49, 7), (0, 14, 28, 42), (54, 110, 115, 51), (110, 109, 114, 115), (109, 108, 113, 114), (108, 107, 112, 113), (107, 106, 111, 112), (50, 101, 110, 54), (101, 102, 109, 110), (102, 103, 108, 109), (103, 104, 107, 108), (104, 105, 106, 107), (40, 95, 100, 37), (95, 94, 99, 100), (94, 93, 98, 99), (93, 92, 97, 98), (92, 91, 96, 97), (36, 86, 95, 40), (86, 87, 94, 95), (87, 88, 93, 94), (88, 89, 92, 93), (89, 90, 91, 92), (26, 80, 85, 23), (80, 79, 84, 85), (79, 78, 83, 84), (78, 77, 82, 83), (77, 76, 81, 82), (22, 71, 80, 26), (71, 72, 79, 80), (72, 73, 78, 79), (73, 74, 77, 78), (74, 75, 76, 77), (5, 65, 70, 2), (65, 64, 69, 70), (64, 63, 68, 69), (63, 62, 67, 68), (62, 61, 66, 67), (1, 56, 65, 5), (56, 57, 64, 65), (57, 58, 63, 64), (58, 59, 62, 63), (59, 60, 61, 62), (2, 70, 81, 15), (70, 69, 82, 81), (69, 68, 83, 82), (68, 67, 84, 83), (67, 66, 85, 84), (16, 75, 96, 29), (75, 74, 97, 96), (74, 73, 98, 97), (73, 72, 99, 98), (72, 71, 100, 99), (30, 90, 111, 43), (90, 89, 112, 111), (89, 88, 113, 112), (88, 87, 114, 113), (87, 86, 115, 114), (44, 105, 56, 1), (105, 104, 57, 56), (104, 103, 58, 57), (103, 102, 59, 58), (102, 101, 60, 59)])
_uv = me_cylinder_002.uv_layers.new(name='UVMap')
_uv.uv.foreach_set('vector', [0.823, 0.7581, 0.9883, 0.7581, 0.9883, 0.98, 0.823, 0.98, 0.823, 0.5117, 0.9883, 0.5117, 0.9883, 0.7336, 0.823, 0.7336, 0.823, 0.2652, 0.9883, 0.2652, 0.9883, 0.4872, 0.823, 0.4872, -0.5067, 0.5245, -0.4007, 0.6847, -0.5067, 0.8449, -0.6126, 0.6847, 0.823, 0.01881, 0.9883, 0.01881, 0.9883, 0.2407, 0.823, 0.2407, -0.4007, 0.3141, -0.3949, 0.323, -0.3915, 0.3179, -0.3949, 0.3053, -0.003653, 0.98, -0.003653, 0.9922, -0.005679, 0.9922, -0.007163, 0.98, -0.003653, 0.01881, -0.007163, 0.01881, -0.007163, 0.01174, -0.003653, 0.006567, -0.4007, 0.6847, -0.3949, 0.6758, -0.3915, 0.6809, -0.3949, 0.6935, 0.9883, 0.01881, 0.9883, 0.006567, 0.9904, 0.006567, 0.9919, 0.01881, 0.9883, 0.98, 0.9919, 0.98, 0.9919, 0.9871, 0.9883, 0.9922, -0.5067, 0.1539, -0.5008, 0.1451, -0.5042, 0.14, -0.5125, 0.1451, -0.003653, 0.2407, -0.003653, 0.253, -0.005679, 0.253, -0.007163, 0.2407, -0.003653, 0.2652, -0.007163, 0.2652, -0.007163, 0.2582, -0.003653, 0.253, -0.5067, 0.5245, -0.5125, 0.5157, -0.5091, 0.5106, -0.5008, 0.5157, 0.9883, 0.2652, 0.9883, 0.253, 0.9904, 0.253, 0.9919, 0.2652, 0.9883, 0.2407, 0.9919, 0.2407, 0.9919, 0.2478, 0.9883, 0.253, -0.6126, 0.3141, -0.6185, 0.3053, -0.6219, 0.3104, -0.6185, 0.323, -0.003653, 0.4872, -0.003653, 0.4994, -0.005679, 0.4994, -0.007163, 0.4872, -0.003653, 0.5117, -0.007163, 0.5117, -0.007163, 0.5046, -0.003653, 0.4994, -0.6126, 0.6847, -0.6185, 0.6935, -0.6219, 0.6884, -0.6185, 0.6758, 0.9883, 0.5117, 0.9883, 0.4994, 0.9904, 0.4994, 0.9919, 0.5117, 0.9883, 0.4872, 0.9919, 0.4872, 0.9919, 0.4942, 0.9883, 0.4994, -0.5067, 0.4743, -0.5125, 0.4832, -0.5091, 0.4883, -0.5008, 0.4832, -0.003653, 0.7336, -0.003653, 0.7458, -0.005679, 0.7458, -0.007163, 0.7336, -0.003653, 0.7581, -0.007163, 0.7581, -0.007163, 0.751, -0.003653, 0.7458, -0.5067, 0.8449, -0.5008, 0.8537, -0.5042, 0.8588, -0.5125, 0.8537, 0.9883, 0.7581, 0.9883, 0.7458, 0.9904, 0.7458, 0.9919, 0.7581, 0.9883, 0.7336, 0.9919, 0.7336, 0.9919, 0.7407, 0.9883, 0.7458, -0.003653, 0.01881, -0.003653, 0.2407, -0.007163, 0.2407, -0.007163, 0.01881, -0.3949, 0.3053, -0.5008, 0.1451, -0.5067, 0.1539, -0.4007, 0.3141, 0.9883, 0.2407, 0.9883, 0.01881, 0.9919, 0.01881, 0.9919, 0.2407, -0.5008, 0.5157, -0.3949, 0.6758, -0.4007, 0.6847, -0.5067, 0.5245, 0.823, 0.98, 0.9883, 0.98, 0.9883, 0.9922, 0.823, 0.9922, 0.823, 0.006567, 0.9883, 0.006567, 0.9883, 0.01881, 0.823, 0.01881, 0.1617, 0.2652, -0.003653, 0.2652, -0.003653, 0.253, 0.1617, 0.253, 0.1617, 0.253, -0.003653, 0.253, -0.003653, 0.2407, 0.1617, 0.2407, -0.003653, 0.2652, -0.003653, 0.4872, -0.007163, 0.4872, -0.007163, 0.2652, -0.5125, 0.1451, -0.6185, 0.3053, -0.6126, 0.3141, -0.5067, 0.1539, 0.9883, 0.4872, 0.9883, 0.2652, 0.9919, 0.2652, 0.9919, 0.4872, -0.6185, 0.6758, -0.5125, 0.5157, -0.5067, 0.5245, -0.6126, 0.6847, 0.1617, 0.5117, -0.003653, 0.5117, -0.003653, 0.4994, 0.1617, 0.4994, 0.1617, 0.4994, -0.003653, 0.4994, -0.003653, 0.4872, 0.1617, 0.4872, -0.003653, 0.5117, -0.003653, 0.7336, -0.007163, 0.7336, -0.007163, 0.5117, -0.6185, 0.323, -0.5125, 0.4832, -0.5067, 0.4743, -0.6126, 0.3141, 0.9883, 0.7336, 0.9883, 0.5117, 0.9919, 0.5117, 0.9919, 0.7336, -0.5125, 0.8537, -0.6185, 0.6935, -0.6126, 0.6847, -0.5067, 0.8449, 0.1617, 0.7581, -0.003653, 0.7581, -0.003653, 0.7458, 0.1617, 0.7458, 0.1617, 0.7458, -0.003653, 0.7458, -0.003653, 0.7336, 0.1617, 0.7336, -0.003653, 0.7581, -0.003653, 0.98, -0.007163, 0.98, -0.007163, 0.7581, -0.5008, 0.4832, -0.3949, 0.323, -0.4007, 0.3141, -0.5067, 0.4743, 0.9883, 0.98, 0.9883, 0.7581, 0.9919, 0.7581, 0.9919, 0.98, -0.3949, 0.6935, -0.5008, 0.8537, -0.5067, 0.8449, -0.4007, 0.6847, -0.4007, 0.3141, -0.5067, 0.1539, -0.6126, 0.3141, -0.5067, 0.4743, 0.9883, 0.7458, 0.823, 0.7458, 0.823, 0.7336, 0.9883, 0.7336, 0.823, 0.7458, 0.6577, 0.7458, 0.6577, 0.7336, 0.823, 0.7336, 0.6577, 0.7458, 0.4923, 0.7458, 0.4923, 0.7336, 0.6577, 0.7336, 0.4923, 0.7458, 0.327, 0.7458, 0.327, 0.7336, 0.4923, 0.7336, 0.327, 0.7458, 0.1617, 0.7458, 0.1617, 0.7336, 0.327, 0.7336, 0.9883, 0.7581, 0.823, 0.7581, 0.823, 0.7458, 0.9883, 0.7458, 0.823, 0.7581, 0.6577, 0.7581, 0.6577, 0.7458, 0.823, 0.7458, 0.6577, 0.7581, 0.4923, 0.7581, 0.4923, 0.7458, 0.6577, 0.7458, 0.4923, 0.7581, 0.327, 0.7581, 0.327, 0.7458, 0.4923, 0.7458, 0.327, 0.7581, 0.1617, 0.7581, 0.1617, 0.7458, 0.327, 0.7458, 0.9883, 0.4994, 0.823, 0.4994, 0.823, 0.4872, 0.9883, 0.4872, 0.823, 0.4994, 0.6577, 0.4994, 0.6577, 0.4872, 0.823, 0.4872, 0.6577, 0.4994, 0.4923, 0.4994, 0.4923, 0.4872, 0.6577, 0.4872, 0.4923, 0.4994, 0.327, 0.4994, 0.327, 0.4872, 0.4923, 0.4872, 0.327, 0.4994, 0.1617, 0.4994, 0.1617, 0.4872, 0.327, 0.4872, 0.9883, 0.5117, 0.823, 0.5117, 0.823, 0.4994, 0.9883, 0.4994, 0.823, 0.5117, 0.6577, 0.5117, 0.6577, 0.4994, 0.823, 0.4994, 0.6577, 0.5117, 0.4923, 0.5117, 0.4923, 0.4994, 0.6577, 0.4994, 0.4923, 0.5117, 0.327, 0.5117, 0.327, 0.4994, 0.4923, 0.4994, 0.327, 0.5117, 0.1617, 0.5117, 0.1617, 0.4994, 0.327, 0.4994, 0.9883, 0.253, 0.823, 0.253, 0.823, 0.2407, 0.9883, 0.2407, 0.823, 0.253, 0.6577, 0.253, 0.6577, 0.2407, 0.823, 0.2407, 0.6577, 0.253, 0.4923, 0.253, 0.4923, 0.2407, 0.6577, 0.2407, 0.4923, 0.253, 0.327, 0.253, 0.327, 0.2407, 0.4923, 0.2407, 0.327, 0.253, 0.1617, 0.253, 0.1617, 0.2407, 0.327, 0.2407, 0.9883, 0.2652, 0.823, 0.2652, 0.823, 0.253, 0.9883, 0.253, 0.823, 0.2652, 0.6577, 0.2652, 0.6577, 0.253, 0.823, 0.253, 0.6577, 0.2652, 0.4923, 0.2652, 0.4923, 0.253, 0.6577, 0.253, 0.4923, 0.2652, 0.327, 0.2652, 0.327, 0.253, 0.4923, 0.253, 0.327, 0.2652, 0.1617, 0.2652, 0.1617, 0.253, 0.327, 0.253, -0.003653, 0.006567, 0.1617, 0.006567, 0.1617, 0.01881, -0.003653, 0.01881, 0.1617, 0.006567, 0.327, 0.006567, 0.327, 0.01881, 0.1617, 0.01881, 0.327, 0.006567, 0.4923, 0.006567, 0.4923, 0.01881, 0.327, 0.01881, 0.4923, 0.006567, 0.6577, 0.006567, 0.6577, 0.01881, 0.4923, 0.01881, 0.6577, 0.006567, 0.823, 0.006567, 0.823, 0.01881, 0.6577, 0.01881, -0.003653, 0.98, 0.1617, 0.98, 0.1617, 0.9922, -0.003653, 0.9922, 0.1617, 0.98, 0.327, 0.98, 0.327, 0.9922, 0.1617, 0.9922, 0.327, 0.98, 0.4923, 0.98, 0.4923, 0.9922, 0.327, 0.9922, 0.4923, 0.98, 0.6577, 0.98, 0.6577, 0.9922, 0.4923, 0.9922, 0.6577, 0.98, 0.823, 0.98, 0.823, 0.9922, 0.6577, 0.9922, -0.003653, 0.01881, 0.1617, 0.01881, 0.1617, 0.2407, -0.003653, 0.2407, 0.1617, 0.01881, 0.327, 0.01881, 0.327, 0.2407, 0.1617, 0.2407, 0.327, 0.01881, 0.4923, 0.01881, 0.4923, 0.2407, 0.327, 0.2407, 0.4923, 0.01881, 0.6577, 0.01881, 0.6577, 0.2407, 0.4923, 0.2407, 0.6577, 0.01881, 0.823, 0.01881, 0.823, 0.2407, 0.6577, 0.2407, -0.003653, 0.2652, 0.1617, 0.2652, 0.1617, 0.4872, -0.003653, 0.4872, 0.1617, 0.2652, 0.327, 0.2652, 0.327, 0.4872, 0.1617, 0.4872, 0.327, 0.2652, 0.4923, 0.2652, 0.4923, 0.4872, 0.327, 0.4872, 0.4923, 0.2652, 0.6577, 0.2652, 0.6577, 0.4872, 0.4923, 0.4872, 0.6577, 0.2652, 0.823, 0.2652, 0.823, 0.4872, 0.6577, 0.4872, -0.003653, 0.5117, 0.1617, 0.5117, 0.1617, 0.7336, -0.003653, 0.7336, 0.1617, 0.5117, 0.327, 0.5117, 0.327, 0.7336, 0.1617, 0.7336, 0.327, 0.5117, 0.4923, 0.5117, 0.4923, 0.7336, 0.327, 0.7336, 0.4923, 0.5117, 0.6577, 0.5117, 0.6577, 0.7336, 0.4923, 0.7336, 0.6577, 0.5117, 0.823, 0.5117, 0.823, 0.7336, 0.6577, 0.7336, -0.003653, 0.7581, 0.1617, 0.7581, 0.1617, 0.98, -0.003653, 0.98, 0.1617, 0.7581, 0.327, 0.7581, 0.327, 0.98, 0.1617, 0.98, 0.327, 0.7581, 0.4923, 0.7581, 0.4923, 0.98, 0.327, 0.98, 0.4923, 0.7581, 0.6577, 0.7581, 0.6577, 0.98, 0.4923, 0.98, 0.6577, 0.7581, 0.823, 0.7581, 0.823, 0.98, 0.6577, 0.98])
me_cylinder_002.materials.append(mat_wood_cycles)
me_cylinder_002.use_remesh_preserve_volume = False
me_cylinder_002.use_remesh_preserve_attributes = False
me_cylinder_002.use_mirror_vertex_groups = False
me_cylinder_002.update()
me_cylinder_001 = bpy.data.meshes.new('Cylinder.001')
me_cylinder_001.from_pydata([(0.08244, 0.06368, -1.0), (0.08244, 0.07071, -0.993), (0.0919, 0.06368, -0.993), (0.08244, 0.06865, -0.9979), (0.0879, 0.06774, -0.997), (0.08913, 0.06865, -0.993), (0.08913, 0.06368, -0.9979), (0.09417, 0.06368, 0.9886), (0.1039, 0.06368, 0.9812), (0.09449, 0.07071, 0.9812), (0.101, 0.06368, 0.9864), (0.09977, 0.06774, 0.9855), (0.1012, 0.06865, 0.9812), (0.09426, 0.06865, 0.9864), (0.08244, -0.06368, -1.0), (0.0919, -0.06368, -0.993), (0.08244, -0.07071, -0.993), (0.08913, -0.06368, -0.9979), (0.0879, -0.06774, -0.997), (0.08913, -0.06865, -0.993), (0.08244, -0.06865, -0.9979), (0.09364, -0.06368, 0.9891), (0.09388, -0.07071, 0.9818), (0.1034, -0.06368, 0.9818), (0.09368, -0.06865, 0.987), (0.09919, -0.06774, 0.986), (0.1006, -0.06865, 0.9818), (0.1004, -0.06368, 0.987), (-0.08902, -0.06368, -1.0), (-0.08902, -0.07071, -0.993), (-0.09848, -0.06368, -0.993), (-0.08902, -0.06865, -0.9979), (-0.09448, -0.06774, -0.997), (-0.09571, -0.06865, -0.993), (-0.09571, -0.06368, -0.9979), (-0.0784, -0.06368, 0.9897), (-0.08762, -0.06368, 0.9824), (-0.07816, -0.07071, 0.9824), (-0.08505, -0.06368, 0.9876), (-0.0838, -0.06774, 0.9867), (-0.08488, -0.06865, 0.9825), (-0.07835, -0.06865, 0.9876), (-0.08902, 0.06368, -1.0), (-0.09848, 0.06368, -0.993), (-0.08902, 0.07071, -0.993), (-0.09571, 0.06368, -0.9979), (-0.09448, 0.06774, -0.997), (-0.09571, 0.06865, -0.993), (-0.08902, 0.06865, -0.9979), (-0.07788, 0.06368, 0.9892), (-0.07758, 0.07071, 0.9819), (-0.0871, 0.06368, 0.9819), (-0.07779, 0.06865, 0.987), (-0.08325, 0.06774, 0.9861), (-0.08431, 0.06865, 0.9819), (-0.08453, 0.06368, 0.9871), (0.08336, 0.07071, -0.663), (0.09449, 0.07071, -0.3431), (0.1094, 0.07071, -0.02678), (0.1169, 0.07071, 0.2969), (0.1094, 0.07071, 0.6353), (0.1161, 0.06865, 0.6353), (0.1236, 0.06865, 0.2968), (0.1161, 0.06865, -0.02679), (0.1012, 0.06865, -0.3431), (0.09005, 0.06865, -0.663), (0.1189, 0.06368, 0.6353), (0.1264, 0.06368, 0.2968), (0.1189, 0.06368, -0.02679), (0.1039, 0.06368, -0.3431), (0.09282, 0.06368, -0.663), (0.1084, -0.07071, 0.6364), (0.1155, -0.07071, 0.2983), (0.1084, -0.07071, -0.02574), (0.09388, -0.07071, -0.3425), (0.08321, -0.07071, -0.6628), (0.08991, -0.06865, -0.6629), (0.1006, -0.06865, -0.3425), (0.1151, -0.06865, -0.02577), (0.1222, -0.06865, 0.2982), (0.1151, -0.06865, 0.6363), (0.09269, -0.06368, -0.6629), (0.1034, -0.06368, -0.3426), (0.1179, -0.06368, -0.02585), (0.1251, -0.06368, 0.2981), (0.1179, -0.06368, 0.6363), (-0.07358, -0.06368, 0.6374), (-0.06674, -0.06368, 0.2996), (-0.07358, -0.06368, -0.0247), (-0.08762, -0.06368, -0.3419), (-0.09784, -0.06368, -0.6627), (-0.09507, -0.06865, -0.6627), (-0.08488, -0.06865, -0.3419), (-0.07085, -0.06865, -0.02466), (-0.06402, -0.06865, 0.2996), (-0.07085, -0.06865, 0.6375), (-0.08838, -0.07071, -0.6627), (-0.07816, -0.07071, -0.3419), (-0.06411, -0.07071, -0.02471), (-0.05727, -0.07071, 0.2996), (-0.06411, -0.07071, 0.6374), (-0.06309, 0.07071, 0.6364), (-0.05596, 0.07071, 0.2983), (-0.06309, 0.07071, -0.02572), (-0.07758, 0.07071, -0.3425), (-0.08825, 0.07071, -0.6628), (-0.09494, 0.06865, -0.6628), (-0.08431, 0.06865, -0.3424), (-0.06985, 0.06865, -0.02564), (-0.06275, 0.06865, 0.2984), (-0.06985, 0.06865, 0.6365), (-0.09772, 0.06368, -0.6628), (-0.0871, 0.06368, -0.3424), (-0.07266, 0.06368, -0.02561), (-0.06556, 0.06368, 0.2984), (-0.07266, 0.06368, 0.6365)], [], [(101, 50, 9, 60), (86, 36, 51, 115), (71, 22, 37, 100), (21, 7, 49, 35), (66, 8, 23, 85), (0, 3, 4, 6), (1, 5, 4, 3), (2, 6, 4, 5), (7, 10, 11, 13), (8, 12, 11, 10), (9, 13, 11, 12), (14, 17, 18, 20), (15, 19, 18, 17), (16, 20, 18, 19), (21, 24, 25, 27), (22, 26, 25, 24), (23, 27, 25, 26), (28, 31, 32, 34), (29, 33, 32, 31), (30, 34, 32, 33), (35, 38, 39, 41), (36, 40, 39, 38), (37, 41, 39, 40), (42, 45, 46, 48), (43, 47, 46, 45), (44, 48, 46, 47), (49, 52, 53, 55), (50, 54, 53, 52), (51, 55, 53, 54), (2, 15, 17, 6), (6, 17, 14, 0), (23, 8, 10, 27), (27, 10, 7, 21), (60, 9, 12, 61), (61, 12, 8, 66), (75, 16, 19, 76), (76, 19, 15, 81), (16, 29, 31, 20), (20, 31, 28, 14), (37, 22, 24, 41), (41, 24, 21, 35), (90, 30, 33, 91), (91, 33, 29, 96), (30, 43, 45, 34), (34, 45, 42, 28), (51, 36, 38, 55), (55, 38, 35, 49), (105, 44, 47, 106), (106, 47, 43, 111), (44, 1, 3, 48), (48, 3, 0, 42), (9, 50, 52, 13), (13, 52, 49, 7), (0, 14, 28, 42), (54, 110, 115, 51), (110, 109, 114, 115), (109, 108, 113, 114), (108, 107, 112, 113), (107, 106, 111, 112), (50, 101, 110, 54), (101, 102, 109, 110), (102, 103, 108, 109), (103, 104, 107, 108), (104, 105, 106, 107), (40, 95, 100, 37), (95, 94, 99, 100), (94, 93, 98, 99), (93, 92, 97, 98), (92, 91, 96, 97), (36, 86, 95, 40), (86, 87, 94, 95), (87, 88, 93, 94), (88, 89, 92, 93), (89, 90, 91, 92), (26, 80, 85, 23), (80, 79, 84, 85), (79, 78, 83, 84), (78, 77, 82, 83), (77, 76, 81, 82), (22, 71, 80, 26), (71, 72, 79, 80), (72, 73, 78, 79), (73, 74, 77, 78), (74, 75, 76, 77), (5, 65, 70, 2), (65, 64, 69, 70), (64, 63, 68, 69), (63, 62, 67, 68), (62, 61, 66, 67), (1, 56, 65, 5), (56, 57, 64, 65), (57, 58, 63, 64), (58, 59, 62, 63), (59, 60, 61, 62), (2, 70, 81, 15), (70, 69, 82, 81), (69, 68, 83, 82), (68, 67, 84, 83), (67, 66, 85, 84), (16, 75, 96, 29), (75, 74, 97, 96), (74, 73, 98, 97), (73, 72, 99, 98), (72, 71, 100, 99), (30, 90, 111, 43), (90, 89, 112, 111), (89, 88, 113, 112), (88, 87, 114, 113), (87, 86, 115, 114), (44, 105, 56, 1), (105, 104, 57, 56), (104, 103, 58, 57), (103, 102, 59, 58), (102, 101, 60, 59)])
_uv = me_cylinder_001.uv_layers.new(name='UVMap')
_uv.uv.foreach_set('vector', [0.823, 0.7581, 0.9883, 0.7581, 0.9883, 0.98, 0.823, 0.98, 0.823, 0.5117, 0.9883, 0.5117, 0.9883, 0.7336, 0.823, 0.7336, 0.823, 0.2652, 0.9883, 0.2652, 0.9883, 0.4872, 0.823, 0.4872, -0.5067, 0.5245, -0.4007, 0.6847, -0.5067, 0.8449, -0.6126, 0.6847, 0.823, 0.01881, 0.9883, 0.01881, 0.9883, 0.2407, 0.823, 0.2407, -0.4007, 0.3141, -0.3949, 0.323, -0.3915, 0.3179, -0.3949, 0.3053, -0.003653, 0.98, -0.003653, 0.9922, -0.005679, 0.9922, -0.007163, 0.98, -0.003653, 0.01881, -0.007163, 0.01881, -0.007163, 0.01174, -0.003653, 0.006567, -0.4007, 0.6847, -0.3949, 0.6758, -0.3915, 0.6809, -0.3949, 0.6935, 0.9883, 0.01881, 0.9883, 0.006567, 0.9904, 0.006567, 0.9919, 0.01881, 0.9883, 0.98, 0.9919, 0.98, 0.9919, 0.9871, 0.9883, 0.9922, -0.5067, 0.1539, -0.5008, 0.1451, -0.5042, 0.14, -0.5125, 0.1451, -0.003653, 0.2407, -0.003653, 0.253, -0.005679, 0.253, -0.007163, 0.2407, -0.003653, 0.2652, -0.007163, 0.2652, -0.007163, 0.2582, -0.003653, 0.253, -0.5067, 0.5245, -0.5125, 0.5157, -0.5091, 0.5106, -0.5008, 0.5157, 0.9883, 0.2652, 0.9883, 0.253, 0.9904, 0.253, 0.9919, 0.2652, 0.9883, 0.2407, 0.9919, 0.2407, 0.9919, 0.2478, 0.9883, 0.253, -0.6126, 0.3141, -0.6185, 0.3053, -0.6219, 0.3104, -0.6185, 0.323, -0.003653, 0.4872, -0.003653, 0.4994, -0.005679, 0.4994, -0.007163, 0.4872, -0.003653, 0.5117, -0.007163, 0.5117, -0.007163, 0.5046, -0.003653, 0.4994, -0.6126, 0.6847, -0.6185, 0.6935, -0.6219, 0.6884, -0.6185, 0.6758, 0.9883, 0.5117, 0.9883, 0.4994, 0.9904, 0.4994, 0.9919, 0.5117, 0.9883, 0.4872, 0.9919, 0.4872, 0.9919, 0.4942, 0.9883, 0.4994, -0.5067, 0.4743, -0.5125, 0.4832, -0.5091, 0.4883, -0.5008, 0.4832, -0.003653, 0.7336, -0.003653, 0.7458, -0.005679, 0.7458, -0.007163, 0.7336, -0.003653, 0.7581, -0.007163, 0.7581, -0.007163, 0.751, -0.003653, 0.7458, -0.5067, 0.8449, -0.5008, 0.8537, -0.5042, 0.8588, -0.5125, 0.8537, 0.9883, 0.7581, 0.9883, 0.7458, 0.9904, 0.7458, 0.9919, 0.7581, 0.9883, 0.7336, 0.9919, 0.7336, 0.9919, 0.7407, 0.9883, 0.7458, -0.003653, 0.01881, -0.003653, 0.2407, -0.007163, 0.2407, -0.007163, 0.01881, -0.3949, 0.3053, -0.5008, 0.1451, -0.5067, 0.1539, -0.4007, 0.3141, 0.9883, 0.2407, 0.9883, 0.01881, 0.9919, 0.01881, 0.9919, 0.2407, -0.5008, 0.5157, -0.3949, 0.6758, -0.4007, 0.6847, -0.5067, 0.5245, 0.823, 0.98, 0.9883, 0.98, 0.9883, 0.9922, 0.823, 0.9922, 0.823, 0.006567, 0.9883, 0.006567, 0.9883, 0.01881, 0.823, 0.01881, 0.1617, 0.2652, -0.003653, 0.2652, -0.003653, 0.253, 0.1617, 0.253, 0.1617, 0.253, -0.003653, 0.253, -0.003653, 0.2407, 0.1617, 0.2407, -0.003653, 0.2652, -0.003653, 0.4872, -0.007163, 0.4872, -0.007163, 0.2652, -0.5125, 0.1451, -0.6185, 0.3053, -0.6126, 0.3141, -0.5067, 0.1539, 0.9883, 0.4872, 0.9883, 0.2652, 0.9919, 0.2652, 0.9919, 0.4872, -0.6185, 0.6758, -0.5125, 0.5157, -0.5067, 0.5245, -0.6126, 0.6847, 0.1617, 0.5117, -0.003653, 0.5117, -0.003653, 0.4994, 0.1617, 0.4994, 0.1617, 0.4994, -0.003653, 0.4994, -0.003653, 0.4872, 0.1617, 0.4872, -0.003653, 0.5117, -0.003653, 0.7336, -0.007163, 0.7336, -0.007163, 0.5117, -0.6185, 0.323, -0.5125, 0.4832, -0.5067, 0.4743, -0.6126, 0.3141, 0.9883, 0.7336, 0.9883, 0.5117, 0.9919, 0.5117, 0.9919, 0.7336, -0.5125, 0.8537, -0.6185, 0.6935, -0.6126, 0.6847, -0.5067, 0.8449, 0.1617, 0.7581, -0.003653, 0.7581, -0.003653, 0.7458, 0.1617, 0.7458, 0.1617, 0.7458, -0.003653, 0.7458, -0.003653, 0.7336, 0.1617, 0.7336, -0.003653, 0.7581, -0.003653, 0.98, -0.007163, 0.98, -0.007163, 0.7581, -0.5008, 0.4832, -0.3949, 0.323, -0.4007, 0.3141, -0.5067, 0.4743, 0.9883, 0.98, 0.9883, 0.7581, 0.9919, 0.7581, 0.9919, 0.98, -0.3949, 0.6935, -0.5008, 0.8537, -0.5067, 0.8449, -0.4007, 0.6847, -0.4007, 0.3141, -0.5067, 0.1539, -0.6126, 0.3141, -0.5067, 0.4743, 0.9883, 0.7458, 0.823, 0.7458, 0.823, 0.7336, 0.9883, 0.7336, 0.823, 0.7458, 0.6577, 0.7458, 0.6577, 0.7336, 0.823, 0.7336, 0.6577, 0.7458, 0.4923, 0.7458, 0.4923, 0.7336, 0.6577, 0.7336, 0.4923, 0.7458, 0.327, 0.7458, 0.327, 0.7336, 0.4923, 0.7336, 0.327, 0.7458, 0.1617, 0.7458, 0.1617, 0.7336, 0.327, 0.7336, 0.9883, 0.7581, 0.823, 0.7581, 0.823, 0.7458, 0.9883, 0.7458, 0.823, 0.7581, 0.6577, 0.7581, 0.6577, 0.7458, 0.823, 0.7458, 0.6577, 0.7581, 0.4923, 0.7581, 0.4923, 0.7458, 0.6577, 0.7458, 0.4923, 0.7581, 0.327, 0.7581, 0.327, 0.7458, 0.4923, 0.7458, 0.327, 0.7581, 0.1617, 0.7581, 0.1617, 0.7458, 0.327, 0.7458, 0.9883, 0.4994, 0.823, 0.4994, 0.823, 0.4872, 0.9883, 0.4872, 0.823, 0.4994, 0.6577, 0.4994, 0.6577, 0.4872, 0.823, 0.4872, 0.6577, 0.4994, 0.4923, 0.4994, 0.4923, 0.4872, 0.6577, 0.4872, 0.4923, 0.4994, 0.327, 0.4994, 0.327, 0.4872, 0.4923, 0.4872, 0.327, 0.4994, 0.1617, 0.4994, 0.1617, 0.4872, 0.327, 0.4872, 0.9883, 0.5117, 0.823, 0.5117, 0.823, 0.4994, 0.9883, 0.4994, 0.823, 0.5117, 0.6577, 0.5117, 0.6577, 0.4994, 0.823, 0.4994, 0.6577, 0.5117, 0.4923, 0.5117, 0.4923, 0.4994, 0.6577, 0.4994, 0.4923, 0.5117, 0.327, 0.5117, 0.327, 0.4994, 0.4923, 0.4994, 0.327, 0.5117, 0.1617, 0.5117, 0.1617, 0.4994, 0.327, 0.4994, 0.9883, 0.253, 0.823, 0.253, 0.823, 0.2407, 0.9883, 0.2407, 0.823, 0.253, 0.6577, 0.253, 0.6577, 0.2407, 0.823, 0.2407, 0.6577, 0.253, 0.4923, 0.253, 0.4923, 0.2407, 0.6577, 0.2407, 0.4923, 0.253, 0.327, 0.253, 0.327, 0.2407, 0.4923, 0.2407, 0.327, 0.253, 0.1617, 0.253, 0.1617, 0.2407, 0.327, 0.2407, 0.9883, 0.2652, 0.823, 0.2652, 0.823, 0.253, 0.9883, 0.253, 0.823, 0.2652, 0.6577, 0.2652, 0.6577, 0.253, 0.823, 0.253, 0.6577, 0.2652, 0.4923, 0.2652, 0.4923, 0.253, 0.6577, 0.253, 0.4923, 0.2652, 0.327, 0.2652, 0.327, 0.253, 0.4923, 0.253, 0.327, 0.2652, 0.1617, 0.2652, 0.1617, 0.253, 0.327, 0.253, -0.003653, 0.006567, 0.1617, 0.006567, 0.1617, 0.01881, -0.003653, 0.01881, 0.1617, 0.006567, 0.327, 0.006567, 0.327, 0.01881, 0.1617, 0.01881, 0.327, 0.006567, 0.4923, 0.006567, 0.4923, 0.01881, 0.327, 0.01881, 0.4923, 0.006567, 0.6577, 0.006567, 0.6577, 0.01881, 0.4923, 0.01881, 0.6577, 0.006567, 0.823, 0.006567, 0.823, 0.01881, 0.6577, 0.01881, -0.003653, 0.98, 0.1617, 0.98, 0.1617, 0.9922, -0.003653, 0.9922, 0.1617, 0.98, 0.327, 0.98, 0.327, 0.9922, 0.1617, 0.9922, 0.327, 0.98, 0.4923, 0.98, 0.4923, 0.9922, 0.327, 0.9922, 0.4923, 0.98, 0.6577, 0.98, 0.6577, 0.9922, 0.4923, 0.9922, 0.6577, 0.98, 0.823, 0.98, 0.823, 0.9922, 0.6577, 0.9922, -0.003653, 0.01881, 0.1617, 0.01881, 0.1617, 0.2407, -0.003653, 0.2407, 0.1617, 0.01881, 0.327, 0.01881, 0.327, 0.2407, 0.1617, 0.2407, 0.327, 0.01881, 0.4923, 0.01881, 0.4923, 0.2407, 0.327, 0.2407, 0.4923, 0.01881, 0.6577, 0.01881, 0.6577, 0.2407, 0.4923, 0.2407, 0.6577, 0.01881, 0.823, 0.01881, 0.823, 0.2407, 0.6577, 0.2407, -0.003653, 0.2652, 0.1617, 0.2652, 0.1617, 0.4872, -0.003653, 0.4872, 0.1617, 0.2652, 0.327, 0.2652, 0.327, 0.4872, 0.1617, 0.4872, 0.327, 0.2652, 0.4923, 0.2652, 0.4923, 0.4872, 0.327, 0.4872, 0.4923, 0.2652, 0.6577, 0.2652, 0.6577, 0.4872, 0.4923, 0.4872, 0.6577, 0.2652, 0.823, 0.2652, 0.823, 0.4872, 0.6577, 0.4872, -0.003653, 0.5117, 0.1617, 0.5117, 0.1617, 0.7336, -0.003653, 0.7336, 0.1617, 0.5117, 0.327, 0.5117, 0.327, 0.7336, 0.1617, 0.7336, 0.327, 0.5117, 0.4923, 0.5117, 0.4923, 0.7336, 0.327, 0.7336, 0.4923, 0.5117, 0.6577, 0.5117, 0.6577, 0.7336, 0.4923, 0.7336, 0.6577, 0.5117, 0.823, 0.5117, 0.823, 0.7336, 0.6577, 0.7336, -0.003653, 0.7581, 0.1617, 0.7581, 0.1617, 0.98, -0.003653, 0.98, 0.1617, 0.7581, 0.327, 0.7581, 0.327, 0.98, 0.1617, 0.98, 0.327, 0.7581, 0.4923, 0.7581, 0.4923, 0.98, 0.327, 0.98, 0.4923, 0.7581, 0.6577, 0.7581, 0.6577, 0.98, 0.4923, 0.98, 0.6577, 0.7581, 0.823, 0.7581, 0.823, 0.98, 0.6577, 0.98])
me_cylinder_001.materials.append(mat_wood_cycles)
me_cylinder_001.use_remesh_preserve_volume = False
me_cylinder_001.use_remesh_preserve_attributes = False
me_cylinder_001.use_mirror_vertex_groups = False
me_cylinder_001.update()

# ---- objects
ob_corridor = bpy.data.objects.new('Corridor', me_corridor)
ob_cylinder_002 = bpy.data.objects.new('Cylinder.002', me_cylinder_003)
ob_cylinder_001 = bpy.data.objects.new('Cylinder.001', me_cylinder_002)
ob_cylinder = bpy.data.objects.new('Cylinder', me_cylinder_001)

# ---- transforms, parenting, visibility, modifiers, constraints
ob_corridor.location = (0.0, 0.0, 1.0)
ob_corridor.lock_rotations_4d = False
ob_corridor.empty_display_type = 'ARROWS'
ob_corridor.lineart.crease_threshold = 0.0
ob_cylinder_002.location = (4.98, 0.01207, 1.917)
ob_cylinder_002.rotation_euler = (-1.571, -0.0, 0.0)
ob_cylinder_002.lineart.crease_threshold = 0.0
ob_cylinder_001.location = (4.98, -0.91, 1.0)
ob_cylinder_001.lineart.crease_threshold = 0.0
ob_cylinder.location = (4.98, 0.9223, 1.0)
ob_cylinder.lineart.crease_threshold = 0.0

# ---- collection membership
col_collection_1.objects.link(ob_corridor)
col_collection_3.objects.link(ob_cylinder_002)
col_collection_3.objects.link(ob_cylinder_001)
col_collection_3.objects.link(ob_cylinder)

# ---- scene / render settings (as saved in the file)
scene.frame_start = 1; scene.frame_end = 250; scene.frame_set(1)
scene.render.engine = 'CYCLES'
scene.render.resolution_percentage = 50
scene.render.dither_intensity = 0.0
scene.cycles.use_denoising = False
scene.cycles.samples = 128
scene.cycles.sampling_pattern = 'TABULATED_SOBOL'
scene.cycles.use_adaptive_sampling = False
scene.cycles.use_light_tree = False
scene.cycles.blur_glossy = 0.0
scene.cycles.sample_clamp_indirect = 0.0
scene.view_settings.view_transform = 'Standard'
bpy.context.view_layer.update()

# ---- added for rendering (the .blend has no active camera and no usable light): camera, sun
cam_auto = bpy.data.cameras.new('AutoCamera')
cam_auto.lens = 50.0
cam_auto.sensor_width = 36.0
cam_auto.clip_end = 1000.0
ob_auto_camera = bpy.data.objects.new('AutoCamera', cam_auto)
scene.collection.objects.link(ob_auto_camera)
ob_auto_camera.location = (18.4117, -22.0941, 15.7294)
ob_auto_camera.rotation_euler = (1.09748, -7.21219e-08, 0.694738)
scene.camera = ob_auto_camera
light_auto_sun = bpy.data.lights.new('AutoSun', 'SUN')
light_auto_sun.energy = 3.0
light_auto_sun.angle = 0.0523599
ob_auto_sun = bpy.data.objects.new('AutoSun', light_auto_sun)
scene.collection.objects.link(ob_auto_sun)
ob_auto_sun.rotation_euler = (0.872665, 0.174533, 0.523599)
bpy.context.view_layer.update()
